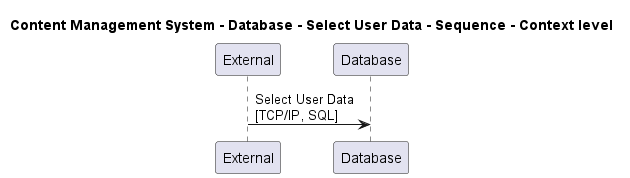

The diagram above was rendered by PlantUML. Its source (embedded in the PNG):
@startuml

title Content Management System - Database - Select User Data - Sequence - Context level

participant "External" as C4InterFlow.SoftwareSystems.ExternalSystem
participant "Database" as ContentManagementSystem.SoftwareSystems.Database

C4InterFlow.SoftwareSystems.ExternalSystem -> ContentManagementSystem.SoftwareSystems.Database : Select User Data\n[TCP/IP, SQL]


@enduml